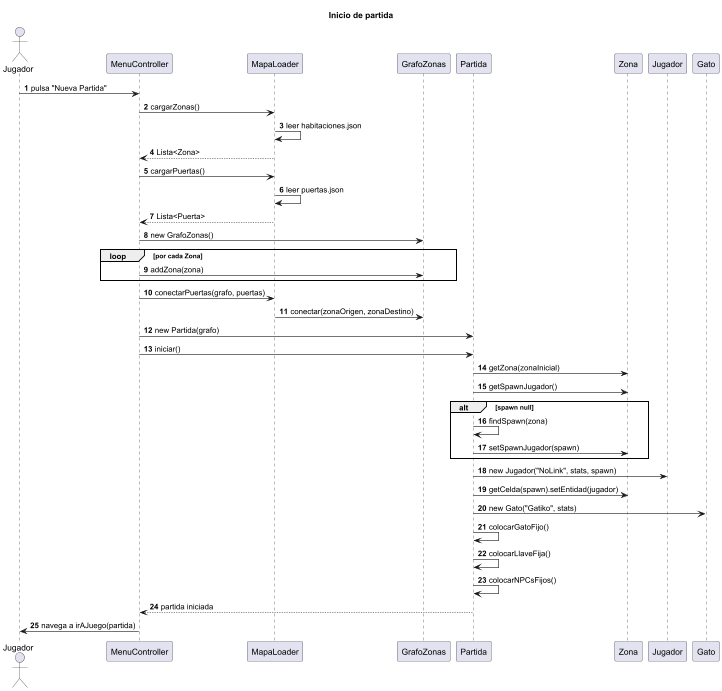

The diagram above was rendered by PlantUML. Its source (embedded in the PNG):
@startuml
'https://plantuml.com/sequence-diagram

autonumber

title Inicio de partida

actor "Jugador" as J
participant MenuController as MC
participant MapaLoader as ML
participant GrafoZonas as GZ
participant Partida as P
participant Zona as Z
participant Jugador as JU
participant Gato as GA

J -> MC: pulsa "Nueva Partida"
MC -> ML: cargarZonas()
ML -> ML: leer habitaciones.json
ML --> MC: Lista<Zona>
MC -> ML: cargarPuertas()
ML -> ML: leer puertas.json
ML --> MC: Lista<Puerta>
MC -> GZ: new GrafoZonas()
loop por cada Zona
  MC -> GZ: addZona(zona)
end
MC -> ML: conectarPuertas(grafo, puertas)
ML -> GZ: conectar(zonaOrigen, zonaDestino)
MC -> P: new Partida(grafo)
MC -> P: iniciar()
P -> Z: getZona(zonaInicial)
P -> Z: getSpawnJugador()
alt spawn null
  P -> P: findSpawn(zona)
  P -> Z: setSpawnJugador(spawn)
end
P -> JU: new Jugador("NoLink", stats, spawn)
P -> Z: getCelda(spawn).setEntidad(jugador)
P -> GA: new Gato("Gatiko", stats)
P -> P: colocarGatoFijo()
P -> P: colocarLlaveFija()
P -> P: colocarNPCsFijos()
P --> MC: partida iniciada
MC -> J: navega a irAJuego(partida)


@enduml